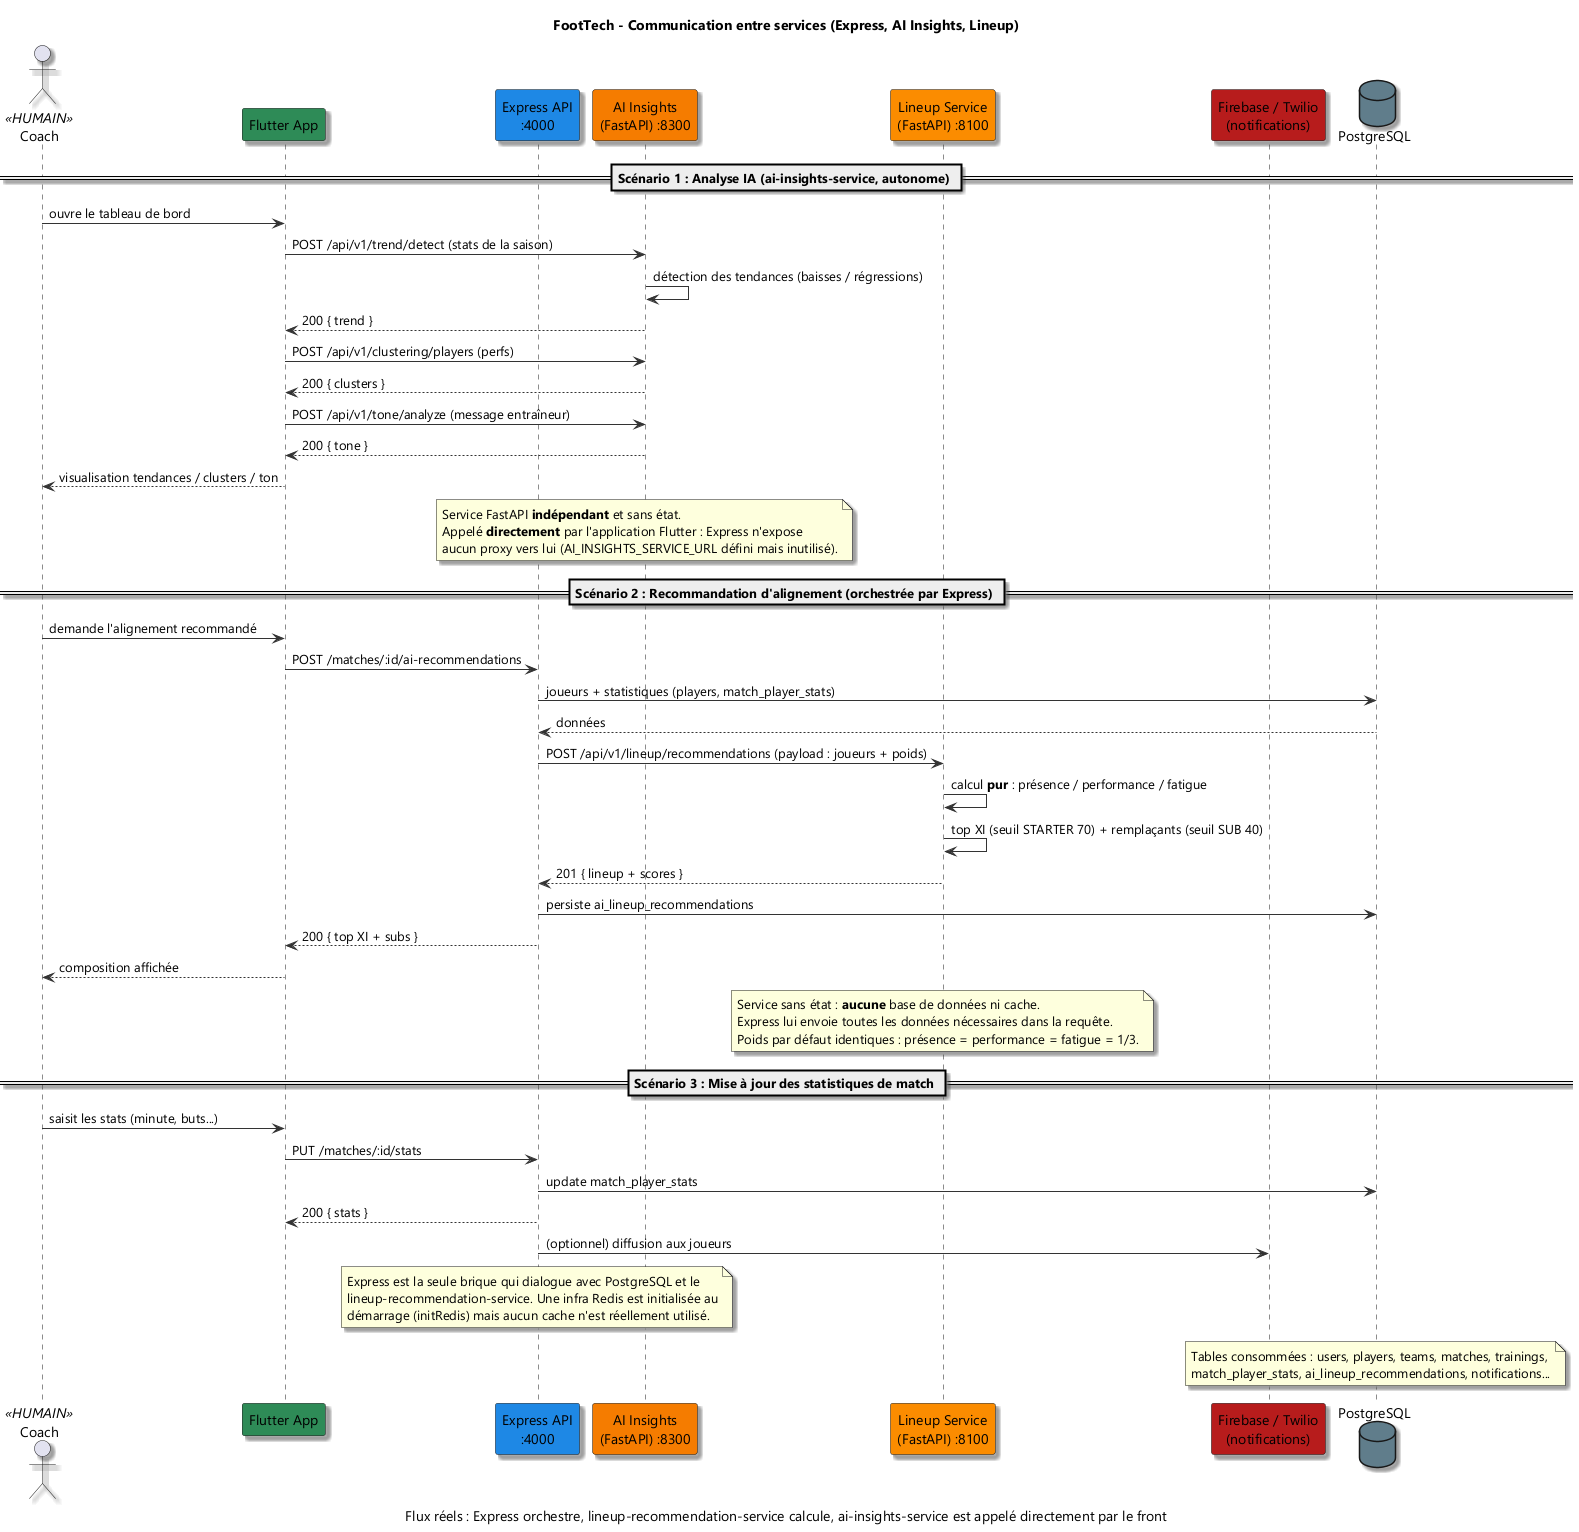

The diagram above was rendered by PlantUML. Its source (embedded in the PNG):
@startuml
!pragma layout smetana
title FootTech - Communication entre services (Express, AI Insights, Lineup)
caption Flux réels : Express orchestre, lineup-recommendation-service calcule, ai-insights-service est appelé directement par le front

skinparam backgroundColor #FFFFFF
skinparam defaultFontName "Segoe UI"
skinparam shadowing true
skinparam ArrowColor #333333

' ============================================================================
' PARTICIPANTS
' ============================================================================
actor "Coach" as COACH <<HUMAIN>>
participant "Flutter App" as FLUTTER #2E8B57
participant "Express API\n:4000" as EXPRESS #1E88E5
participant "AI Insights\n(FastAPI) :8300" as AI #F57C00
participant "Lineup Service\n(FastAPI) :8100" as RECO #FB8C00
participant "Firebase / Twilio\n(notifications)" as NOTIF #B71C1C
database "PostgreSQL" as PG #607D8B

' ============================================================================
' SCÉNARIO 1 : ANALYSE IA (insights) — SERVICE AUTONOME
' ============================================================================
== Scénario 1 : Analyse IA (ai-insights-service, autonome) ==

COACH -> FLUTTER : ouvre le tableau de bord
FLUTTER -> AI : POST /api/v1/trend/detect (stats de la saison)
AI -> AI : détection des tendances (baisses / régressions)
AI --> FLUTTER : 200 { trend }
FLUTTER -> AI : POST /api/v1/clustering/players (perfs)
AI --> FLUTTER : 200 { clusters }
FLUTTER -> AI : POST /api/v1/tone/analyze (message entraîneur)
AI --> FLUTTER : 200 { tone }
FLUTTER --> COACH : visualisation tendances / clusters / ton

note over AI
  Service FastAPI **indépendant** et sans état.
  Appelé **directement** par l'application Flutter : Express n'expose
  aucun proxy vers lui (AI_INSIGHTS_SERVICE_URL défini mais inutilisé).
end note

' ============================================================================
' SCÉNARIO 2 : RECOMMANDATION D'ALIGNEMENT (Lineup Service)
' ============================================================================
== Scénario 2 : Recommandation d'alignement (orchestrée par Express) ==

COACH -> FLUTTER : demande l'alignement recommandé
FLUTTER -> EXPRESS : POST /matches/:id/ai-recommendations
EXPRESS -> PG : joueurs + statistiques (players, match_player_stats)
PG --> EXPRESS : données
EXPRESS -> RECO : POST /api/v1/lineup/recommendations (payload : joueurs + poids)
RECO -> RECO : calcul **pur** : présence / performance / fatigue
RECO -> RECO : top XI (seuil STARTER 70) + remplaçants (seuil SUB 40)
RECO --> EXPRESS : 201 { lineup + scores }
EXPRESS -> PG : persiste ai_lineup_recommendations
EXPRESS --> FLUTTER : 200 { top XI + subs }
FLUTTER --> COACH : composition affichée

note over RECO
  Service sans état : **aucune** base de données ni cache.
  Express lui envoie toutes les données nécessaires dans la requête.
  Poids par défaut identiques : présence = performance = fatigue = 1/3.
end note

' ============================================================================
' SCÉNARIO 3 : MISE À JOUR DES STATS DE MATCH
' ============================================================================
== Scénario 3 : Mise à jour des statistiques de match ==

COACH -> FLUTTER : saisit les stats (minute, buts...)
FLUTTER -> EXPRESS : PUT /matches/:id/stats
EXPRESS -> PG : update match_player_stats
EXPRESS --> FLUTTER : 200 { stats }
EXPRESS -> NOTIF : (optionnel) diffusion aux joueurs

' ============================================================================
' NOTES
' ============================================================================
note over EXPRESS
  Express est la seule brique qui dialogue avec PostgreSQL et le
  lineup-recommendation-service. Une infra Redis est initialisée au
  démarrage (initRedis) mais aucun cache n'est réellement utilisé.
end note

note over PG
  Tables consommées : users, players, teams, matches, trainings,
  match_player_stats, ai_lineup_recommendations, notifications...
end note

@enduml